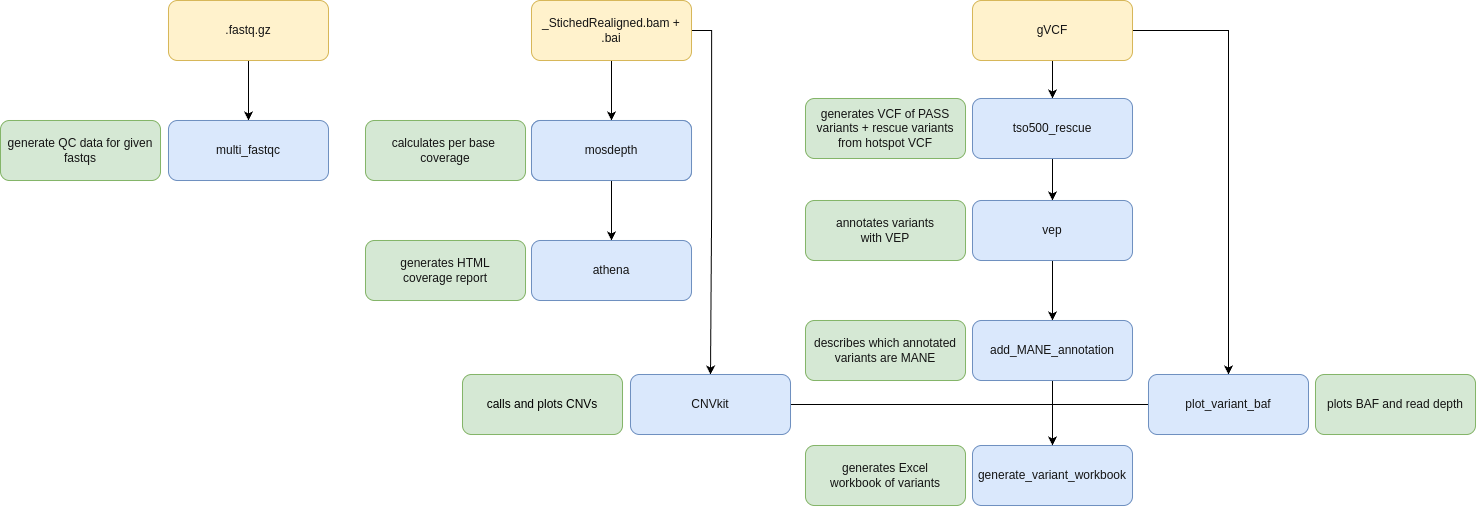

The diagram above was exported from draw.io. Its source (the exported page's mxGraphModel, read from the mxfile embedded in the PNG):
<mxGraphModel dx="2206" dy="1068" grid="1" gridSize="10" guides="1" tooltips="1" connect="1" arrows="1" fold="1" page="1" pageScale="1" pageWidth="1700" pageHeight="1100" math="0" shadow="0">
  <root>
    <mxCell id="0" />
    <mxCell id="1" parent="0" />
    <mxCell id="5" value="" style="edgeStyle=none;html=1;fontColor=#141414;" parent="1" source="2" target="4" edge="1">
      <mxGeometry relative="1" as="geometry" />
    </mxCell>
    <mxCell id="3Bx0jGMMzpCw61E4uI9e-29" style="edgeStyle=orthogonalEdgeStyle;rounded=0;orthogonalLoop=1;jettySize=auto;html=1;exitX=1;exitY=0.5;exitDx=0;exitDy=0;entryX=0.5;entryY=0;entryDx=0;entryDy=0;" edge="1" parent="1" source="2" target="Kgg95P8LZzUQBvcJKJBw-24">
      <mxGeometry relative="1" as="geometry" />
    </mxCell>
    <mxCell id="2" value="_StichedRealigned.bam + .bai" style="rounded=1;whiteSpace=wrap;html=1;fillColor=#fff2cc;strokeColor=#d6b656;fontColor=#141414;" parent="1" vertex="1">
      <mxGeometry x="531" y="80" width="160" height="60" as="geometry" />
    </mxCell>
    <mxCell id="Kgg95P8LZzUQBvcJKJBw-30" value="" style="edgeStyle=orthogonalEdgeStyle;rounded=0;orthogonalLoop=1;jettySize=auto;html=1;" parent="1" source="3" target="6" edge="1">
      <mxGeometry relative="1" as="geometry" />
    </mxCell>
    <mxCell id="3Bx0jGMMzpCw61E4uI9e-23" style="edgeStyle=orthogonalEdgeStyle;rounded=0;orthogonalLoop=1;jettySize=auto;html=1;entryX=0.5;entryY=0;entryDx=0;entryDy=0;" edge="1" parent="1" source="3" target="ZNWFcovSbcKA2WR7ny97-25">
      <mxGeometry relative="1" as="geometry" />
    </mxCell>
    <mxCell id="3" value="gVCF" style="rounded=1;whiteSpace=wrap;html=1;fillColor=#fff2cc;strokeColor=#d6b656;fontColor=#141414;" parent="1" vertex="1">
      <mxGeometry x="972" y="80" width="160" height="60" as="geometry" />
    </mxCell>
    <mxCell id="13" value="" style="edgeStyle=none;html=1;fontColor=#141414;" parent="1" source="4" target="7" edge="1">
      <mxGeometry relative="1" as="geometry" />
    </mxCell>
    <mxCell id="4" value="&lt;font color=&quot;#141414&quot;&gt;mosdepth&lt;/font&gt;" style="rounded=1;whiteSpace=wrap;html=1;fillColor=#dae8fc;strokeColor=#6c8ebf;" parent="1" vertex="1">
      <mxGeometry x="531" y="200" width="160" height="60" as="geometry" />
    </mxCell>
    <mxCell id="11" value="" style="edgeStyle=none;html=1;fontColor=#141414;" parent="1" source="6" target="8" edge="1">
      <mxGeometry relative="1" as="geometry" />
    </mxCell>
    <mxCell id="6" value="&lt;font color=&quot;#141414&quot;&gt;tso500_rescue&lt;/font&gt;" style="rounded=1;whiteSpace=wrap;html=1;fillColor=#dae8fc;strokeColor=#6c8ebf;" parent="1" vertex="1">
      <mxGeometry x="972" y="178" width="160" height="60" as="geometry" />
    </mxCell>
    <mxCell id="7" value="&lt;font color=&quot;#141414&quot;&gt;athena&lt;/font&gt;" style="rounded=1;whiteSpace=wrap;html=1;fillColor=#dae8fc;strokeColor=#6c8ebf;" parent="1" vertex="1">
      <mxGeometry x="531" y="320" width="160" height="60" as="geometry" />
    </mxCell>
    <mxCell id="12" value="" style="edgeStyle=none;html=1;fontColor=#141414;" parent="1" target="9" edge="1">
      <mxGeometry relative="1" as="geometry">
        <mxPoint x="1052" y="460" as="sourcePoint" />
        <Array as="points" />
      </mxGeometry>
    </mxCell>
    <mxCell id="ZNWFcovSbcKA2WR7ny97-29" style="edgeStyle=orthogonalEdgeStyle;rounded=0;orthogonalLoop=1;jettySize=auto;html=1;exitX=0.5;exitY=1;exitDx=0;exitDy=0;" parent="1" source="8" target="ZNWFcovSbcKA2WR7ny97-28" edge="1">
      <mxGeometry relative="1" as="geometry" />
    </mxCell>
    <mxCell id="8" value="&lt;font color=&quot;#141414&quot;&gt;vep&lt;/font&gt;" style="rounded=1;whiteSpace=wrap;html=1;fillColor=#dae8fc;strokeColor=#6c8ebf;" parent="1" vertex="1">
      <mxGeometry x="972" y="280" width="160" height="60" as="geometry" />
    </mxCell>
    <mxCell id="9" value="&lt;font color=&quot;#141414&quot;&gt;generate_variant_workbook&lt;/font&gt;" style="rounded=1;whiteSpace=wrap;html=1;fillColor=#dae8fc;strokeColor=#6c8ebf;" parent="1" vertex="1">
      <mxGeometry x="972" y="525" width="160" height="60" as="geometry" />
    </mxCell>
    <mxCell id="14" value="&lt;font color=&quot;#141414&quot;&gt;generates VCF of PASS variants + rescue variants from hotspot VCF&lt;/font&gt;" style="rounded=1;whiteSpace=wrap;html=1;fillColor=#d5e8d4;strokeColor=#82b366;" parent="1" vertex="1">
      <mxGeometry x="805" y="178" width="160" height="60" as="geometry" />
    </mxCell>
    <mxCell id="15" value="&lt;font color=&quot;#141414&quot;&gt;annotates variants&lt;br&gt;with VEP&lt;/font&gt;" style="rounded=1;whiteSpace=wrap;html=1;fillColor=#d5e8d4;strokeColor=#82b366;" parent="1" vertex="1">
      <mxGeometry x="805" y="280" width="160" height="60" as="geometry" />
    </mxCell>
    <mxCell id="16" value="&lt;font color=&quot;#141414&quot;&gt;generates Excel &lt;br&gt;workbook of variants&lt;/font&gt;" style="rounded=1;whiteSpace=wrap;html=1;fillColor=#d5e8d4;strokeColor=#82b366;" parent="1" vertex="1">
      <mxGeometry x="805" y="525" width="160" height="60" as="geometry" />
    </mxCell>
    <mxCell id="17" value="&lt;font color=&quot;#141414&quot;&gt;calculates per base&amp;nbsp;&lt;br&gt;coverage&lt;br&gt;&lt;/font&gt;" style="rounded=1;whiteSpace=wrap;html=1;fillColor=#d5e8d4;strokeColor=#82b366;" parent="1" vertex="1">
      <mxGeometry x="365" y="200" width="160" height="60" as="geometry" />
    </mxCell>
    <mxCell id="19" value="&lt;font color=&quot;#141414&quot;&gt;generates HTML&lt;br&gt;coverage report&lt;br&gt;&lt;/font&gt;" style="rounded=1;whiteSpace=wrap;html=1;fillColor=#d5e8d4;strokeColor=#82b366;" parent="1" vertex="1">
      <mxGeometry x="365" y="320" width="160" height="60" as="geometry" />
    </mxCell>
    <mxCell id="20" value="" style="edgeStyle=none;html=1;fontColor=#141414;" parent="1" source="21" target="22" edge="1">
      <mxGeometry relative="1" as="geometry" />
    </mxCell>
    <mxCell id="21" value=".fastq.gz" style="rounded=1;whiteSpace=wrap;html=1;fillColor=#fff2cc;strokeColor=#d6b656;fontColor=#141414;" parent="1" vertex="1">
      <mxGeometry x="168" y="80" width="160" height="60" as="geometry" />
    </mxCell>
    <mxCell id="22" value="&lt;font color=&quot;#141414&quot;&gt;multi_fastqc&lt;/font&gt;" style="rounded=1;whiteSpace=wrap;html=1;fillColor=#dae8fc;strokeColor=#6c8ebf;" parent="1" vertex="1">
      <mxGeometry x="168" y="200" width="160" height="60" as="geometry" />
    </mxCell>
    <mxCell id="23" value="&lt;font color=&quot;#141414&quot;&gt;generate QC data for given fastqs&lt;/font&gt;" style="rounded=1;whiteSpace=wrap;html=1;fillColor=#d5e8d4;strokeColor=#82b366;" parent="1" vertex="1">
      <mxGeometry y="200" width="160" height="60" as="geometry" />
    </mxCell>
    <mxCell id="ZNWFcovSbcKA2WR7ny97-24" value="&lt;font color=&quot;#141414&quot;&gt;mosdepth&lt;/font&gt;" style="rounded=1;whiteSpace=wrap;html=1;fillColor=#dae8fc;strokeColor=#6c8ebf;" parent="1" vertex="1">
      <mxGeometry x="531" y="200" width="160" height="60" as="geometry" />
    </mxCell>
    <mxCell id="3Bx0jGMMzpCw61E4uI9e-36" style="edgeStyle=orthogonalEdgeStyle;rounded=0;orthogonalLoop=1;jettySize=auto;html=1;exitX=0;exitY=0.5;exitDx=0;exitDy=0;entryX=0.5;entryY=0;entryDx=0;entryDy=0;" edge="1" parent="1" source="ZNWFcovSbcKA2WR7ny97-25" target="9">
      <mxGeometry relative="1" as="geometry" />
    </mxCell>
    <mxCell id="ZNWFcovSbcKA2WR7ny97-25" value="&lt;font color=&quot;#141414&quot;&gt;plot_variant_baf&lt;/font&gt;" style="rounded=1;whiteSpace=wrap;html=1;fillColor=#dae8fc;strokeColor=#6c8ebf;" parent="1" vertex="1">
      <mxGeometry x="1148" y="454" width="160" height="60" as="geometry" />
    </mxCell>
    <mxCell id="ZNWFcovSbcKA2WR7ny97-28" value="&lt;font color=&quot;#141414&quot;&gt;add_MANE_annotation&lt;/font&gt;" style="rounded=1;whiteSpace=wrap;html=1;fillColor=#dae8fc;strokeColor=#6c8ebf;" parent="1" vertex="1">
      <mxGeometry x="972" y="400" width="160" height="60" as="geometry" />
    </mxCell>
    <mxCell id="ZNWFcovSbcKA2WR7ny97-30" value="&lt;font color=&quot;#141414&quot;&gt;describes which annotated&lt;/font&gt;&lt;div&gt;&lt;font color=&quot;#141414&quot;&gt;variants are MANE&lt;/font&gt;&lt;/div&gt;" style="rounded=1;whiteSpace=wrap;html=1;fillColor=#d5e8d4;strokeColor=#82b366;" parent="1" vertex="1">
      <mxGeometry x="805" y="400" width="160" height="60" as="geometry" />
    </mxCell>
    <mxCell id="ZNWFcovSbcKA2WR7ny97-33" value="&lt;font color=&quot;#141414&quot;&gt;plots BAF and read depth&lt;/font&gt;" style="rounded=1;whiteSpace=wrap;html=1;fillColor=#d5e8d4;strokeColor=#82b366;" parent="1" vertex="1">
      <mxGeometry x="1315" y="454" width="160" height="60" as="geometry" />
    </mxCell>
    <mxCell id="3Bx0jGMMzpCw61E4uI9e-31" style="edgeStyle=orthogonalEdgeStyle;rounded=0;orthogonalLoop=1;jettySize=auto;html=1;entryX=0.5;entryY=0;entryDx=0;entryDy=0;" edge="1" parent="1" source="Kgg95P8LZzUQBvcJKJBw-24" target="9">
      <mxGeometry relative="1" as="geometry" />
    </mxCell>
    <mxCell id="Kgg95P8LZzUQBvcJKJBw-24" value="&lt;font color=&quot;#141414&quot;&gt;CNVkit&lt;/font&gt;" style="rounded=1;whiteSpace=wrap;html=1;fillColor=#dae8fc;strokeColor=#6c8ebf;" parent="1" vertex="1">
      <mxGeometry x="630" y="454" width="160" height="60" as="geometry" />
    </mxCell>
    <mxCell id="Kgg95P8LZzUQBvcJKJBw-25" value="calls and plots CNVs" style="rounded=1;whiteSpace=wrap;html=1;fillColor=#d5e8d4;strokeColor=#82b366;" parent="1" vertex="1">
      <mxGeometry x="462" y="454" width="160" height="60" as="geometry" />
    </mxCell>
  </root>
</mxGraphModel>